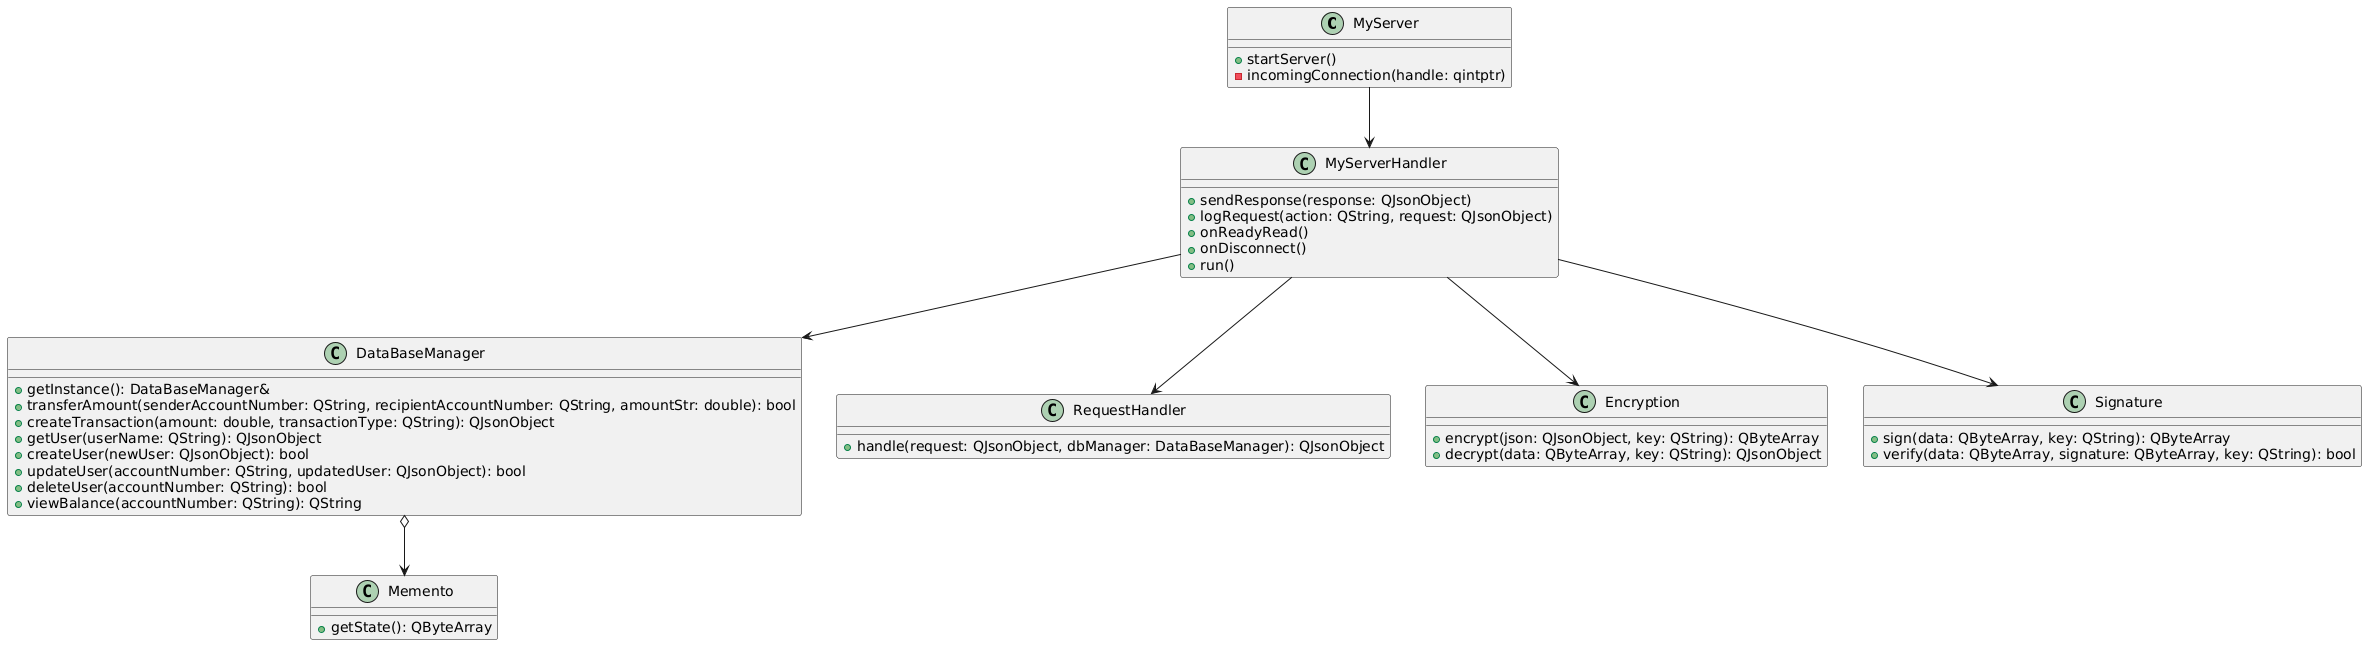

The diagram above was rendered by PlantUML. Its source (embedded in the PNG):
@startuml
class MyServer {
    +startServer()
    -incomingConnection(handle: qintptr)
}

class MyServerHandler {
    +sendResponse(response: QJsonObject)
    +logRequest(action: QString, request: QJsonObject)
    +onReadyRead()
    +onDisconnect()
    +run()
}

class DataBaseManager {
    +getInstance(): DataBaseManager&
    +transferAmount(senderAccountNumber: QString, recipientAccountNumber: QString, amountStr: double): bool
    +createTransaction(amount: double, transactionType: QString): QJsonObject
    +getUser(userName: QString): QJsonObject
    +createUser(newUser: QJsonObject): bool
    +updateUser(accountNumber: QString, updatedUser: QJsonObject): bool
    +deleteUser(accountNumber: QString): bool
    +viewBalance(accountNumber: QString): QString
}

class RequestHandler {
    +handle(request: QJsonObject, dbManager: DataBaseManager): QJsonObject
}



class Encryption {
    +encrypt(json: QJsonObject, key: QString): QByteArray
    +decrypt(data: QByteArray, key: QString): QJsonObject
}

class Signature {
    +sign(data: QByteArray, key: QString): QByteArray
    +verify(data: QByteArray, signature: QByteArray, key: QString): bool
}

class Memento {
    +getState(): QByteArray
}

MyServer --> MyServerHandler
MyServerHandler --> DataBaseManager
MyServerHandler --> RequestHandler
MyServerHandler --> Encryption
MyServerHandler --> Signature
DataBaseManager o--> Memento
@enduml